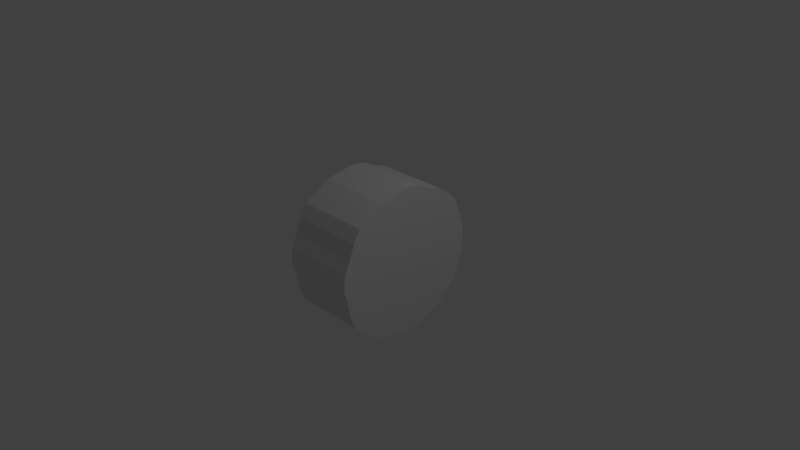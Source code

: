 # Source: Boulders.blend  (saved by Blender 2.77.0; exported with 4.5.12 LTS)
import bpy
from mathutils import Matrix  # noqa: F401  (used for matrix-valued properties, if any)

bpy.ops.wm.read_factory_settings(use_empty=True)
scene = bpy.context.scene
scene.name = 'Scene'

# ---- collections
col_collection_1 = bpy.data.collections.new('Collection 1'); scene.collection.children.link(col_collection_1)

# ---- world
world_world = bpy.data.worlds.new('World'); scene.world = world_world
world_world.color = (0.05088, 0.05088, 0.05088)
world_world.use_sun_shadow = False
world_world.sun_shadow_jitter_overblur = 0.0
world_world.cycles.sampling_method = 'MANUAL'

# ---- cameras
cam_camera = bpy.data.cameras.new('Camera')
cam_camera.clip_end = 100.0
cam_camera.lens = 35.0
cam_camera.sensor_width = 32.0
cam_camera.sensor_height = 18.0
cam_camera.ortho_scale = 7.314
cam_camera.dof.focus_distance = 0.0
cam_camera.dof.aperture_fstop = 128.0

# ---- lights
light_lamp = bpy.data.lights.new('Lamp', 'POINT')
light_lamp.transmission_factor = 0.0
light_lamp.cutoff_distance = 30.0
light_lamp.energy = 100.0
light_lamp.shadow_buffer_clip_start = 1.001
light_lamp.shadow_soft_size = 0.1
light_lamp.shadow_maximum_resolution = 0.006
light_lamp.use_absolute_resolution = True

# ---- meshes
me_cylinder_001 = bpy.data.meshes.new('Cylinder.001')
me_cylinder_001.from_pydata([(0.0, 1.0, -1.0), (0.0, 1.0, 1.0), (0.1951, 0.9808, -1.0), (0.1951, 0.9808, 1.0), (0.3547, 0.8995, -1.0), (0.3547, 0.8995, 1.0), (0.5556, 0.8315, -1.0), (0.5556, 0.8315, 1.0), (0.7071, 0.7289, -1.0), (0.7071, 0.7289, 1.0), (0.8614, 0.5711, -1.0), (0.8614, 0.5711, 1.0), (0.9239, 0.3827, -1.0), (0.9239, 0.3827, 1.0), (0.9929, 0.1951, -1.0), (0.9929, 0.1951, 1.0), (1.0, 7.55e-08, -1.0), (1.0, 7.55e-08, 1.0), (0.9965, -0.1951, -1.0), (0.9965, -0.1951, 1.0), (0.9239, -0.3827, -1.0), (0.9239, -0.3827, 1.0), (0.8577, -0.5556, -1.0), (0.8577, -0.5556, 1.0), (0.7071, -0.7071, -1.0), (0.7071, -0.7071, 1.0), (0.5556, -0.8315, -1.0), (0.5556, -0.8315, 1.0), (0.3635, -0.9095, -1.0), (0.3635, -0.9095, 1.0), (0.1951, -0.9808, -1.0), (0.1951, -0.9808, 1.0), (-3.258e-07, -1.0, -1.0), (-3.258e-07, -1.0, 1.0), (-0.1951, -0.9619, -1.0), (-0.1951, -0.9619, 1.0), (-0.3827, -0.9239, -1.0), (-0.3827, -0.9239, 1.0), (-0.5375, -0.8436, -1.0), (-0.5375, -0.8436, 1.0), (-0.7071, -0.7071, -1.0), (-0.7071, -0.7071, 1.0), (-0.8605, -0.5695, -1.0), (-0.8605, -0.5695, 1.0), (-0.9239, -0.3827, -1.0), (-0.9239, -0.3827, 1.0), (-0.9535, -0.1951, -1.0), (-0.9535, -0.1951, 1.0), (-1.0, 9.656e-07, -1.0), (-1.0, 9.656e-07, 1.0), (-0.9808, 0.1951, -1.0), (-0.9808, 0.1951, 1.0), (-0.9022, 0.3648, -1.0), (-0.9022, 0.3648, 1.0), (-0.8315, 0.5556, -1.0), (-0.8315, 0.5556, 1.0), (-0.7345, 0.7181, -1.0), (-0.7345, 0.7181, 1.0), (-0.5556, 0.8315, -1.0), (-0.5556, 0.8315, 1.0), (-0.3827, 0.9239, -1.0), (-0.3827, 0.9239, 1.0), (-0.1836, 0.9657, -1.0), (-0.1836, 0.9657, 1.0)], [], [(0, 1, 3, 2), (2, 3, 5, 4), (4, 5, 7, 6), (6, 7, 9, 8), (8, 9, 11, 10), (10, 11, 13, 12), (12, 13, 15, 14), (14, 15, 17, 16), (16, 17, 19, 18), (18, 19, 21, 20), (20, 21, 23, 22), (22, 23, 25, 24), (24, 25, 27, 26), (26, 27, 29, 28), (28, 29, 31, 30), (30, 31, 33, 32), (32, 33, 35, 34), (34, 35, 37, 36), (36, 37, 39, 38), (38, 39, 41, 40), (40, 41, 43, 42), (42, 43, 45, 44), (44, 45, 47, 46), (46, 47, 49, 48), (48, 49, 51, 50), (50, 51, 53, 52), (52, 53, 55, 54), (54, 55, 57, 56), (56, 57, 59, 58), (58, 59, 61, 60), (3, 1, 63, 61, 59, 57, 55, 53, 51, 49, 47, 45, 43, 41, 39, 37, 35, 33, 31, 29, 27, 25, 23, 21, 19, 17, 15, 13, 11, 9, 7, 5), (60, 61, 63, 62), (62, 63, 1, 0), (0, 2, 4, 6, 8, 10, 12, 14, 16, 18, 20, 22, 24, 26, 28, 30, 32, 34, 36, 38, 40, 42, 44, 46, 48, 50, 52, 54, 56, 58, 60, 62)])
me_cylinder_001.use_remesh_preserve_volume = False
me_cylinder_001.use_remesh_preserve_attributes = False
me_cylinder_001.use_mirror_vertex_groups = False
me_cylinder_001.update()

# ---- objects
ob_cylinder_001 = bpy.data.objects.new('Cylinder.001', me_cylinder_001)
ob_lamp = bpy.data.objects.new('Lamp', light_lamp)
ob_camera = bpy.data.objects.new('Camera', cam_camera)

# ---- transforms, parenting, visibility, modifiers, constraints
ob_cylinder_001.location = (0.1443, -0.02661, 0.1378)
ob_cylinder_001.rotation_euler = (1.571, 0.0, 1.571)
ob_cylinder_001.scale = (1.0, 1.0, 0.5)
ob_cylinder_001.lineart.crease_threshold = 0.0
ob_lamp.location = (4.076, 1.005, 5.904)
ob_lamp.rotation_euler = (0.6503, 0.05522, 1.866)
ob_lamp.lock_rotations_4d = False
ob_lamp.empty_display_type = 'ARROWS'
ob_lamp.color = (0.0, 0.0, 0.0, 0.0)
ob_lamp.lineart.crease_threshold = 0.0
ob_camera.location = (7.481, -6.508, 5.344)
ob_camera.rotation_euler = (1.109, 0.01082, 0.8149)
ob_camera.lock_rotations_4d = False
ob_camera.empty_display_type = 'ARROWS'
ob_camera.color = (0.0, 0.0, 0.0, 0.0)
ob_camera.display_type = 'WIRE'
ob_camera.lineart.crease_threshold = 0.0

# ---- collection membership
col_collection_1.objects.link(ob_cylinder_001)
col_collection_1.objects.link(ob_lamp)
col_collection_1.objects.link(ob_camera)

# ---- scene / render settings (as saved in the file)
scene.camera = ob_camera
scene.frame_start = 1; scene.frame_end = 250; scene.frame_set(1)
scene.render.engine = 'BLENDER_EEVEE_NEXT'
scene.render.resolution_percentage = 50
scene.render.dither_intensity = 0.0
scene.cycles.use_denoising = False
scene.cycles.samples = 128
scene.cycles.sampling_pattern = 'TABULATED_SOBOL'
scene.cycles.light_sampling_threshold = 0.0
scene.cycles.use_adaptive_sampling = False
scene.cycles.use_light_tree = False
scene.cycles.blur_glossy = 0.0
scene.cycles.sample_clamp_indirect = 0.0
scene.view_settings.view_transform = 'Standard'
bpy.context.view_layer.update()
